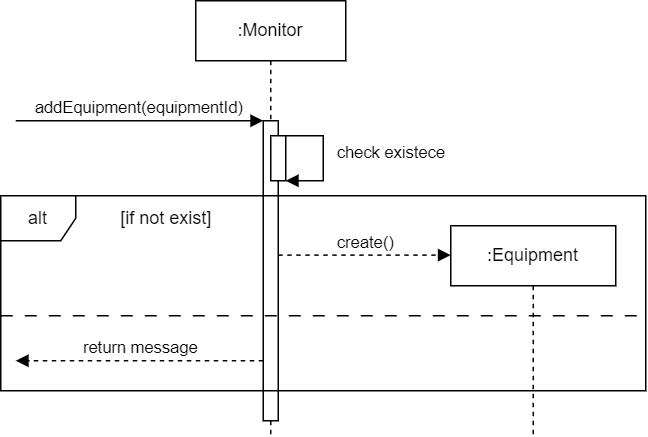

The diagram above was exported from draw.io. Its source (the exported page's mxGraphModel, read from the mxfile embedded in the PNG):
<mxGraphModel dx="1434" dy="844" grid="1" gridSize="10" guides="1" tooltips="1" connect="1" arrows="1" fold="1" page="1" pageScale="1" pageWidth="1169" pageHeight="827" math="0" shadow="0">
  <root>
    <mxCell id="0" />
    <mxCell id="1" parent="0" />
    <mxCell id="v2xYKfJ7gYYdZ1pvrBDt-12" value=":Monitor" style="shape=umlLifeline;perimeter=lifelinePerimeter;whiteSpace=wrap;html=1;container=1;dropTarget=0;collapsible=0;recursiveResize=0;outlineConnect=0;portConstraint=eastwest;newEdgeStyle={&quot;edgeStyle&quot;:&quot;elbowEdgeStyle&quot;,&quot;elbow&quot;:&quot;vertical&quot;,&quot;curved&quot;:0,&quot;rounded&quot;:0};" parent="1" vertex="1">
      <mxGeometry x="250" y="80" width="100" height="290" as="geometry" />
    </mxCell>
    <mxCell id="bcB8y-NLrwE01lrQYbAu-2" value="" style="html=1;points=[[0,0,0,0,5],[0,1,0,0,-5],[1,0,0,0,5],[1,1,0,0,-5]];perimeter=orthogonalPerimeter;outlineConnect=0;targetShapes=umlLifeline;portConstraint=eastwest;newEdgeStyle={&quot;curved&quot;:0,&quot;rounded&quot;:0};" parent="v2xYKfJ7gYYdZ1pvrBDt-12" vertex="1">
      <mxGeometry x="45" y="80" width="10" height="200" as="geometry" />
    </mxCell>
    <mxCell id="bcB8y-NLrwE01lrQYbAu-5" value="" style="html=1;points=[[0,0,0,0,5],[0,1,0,0,-5],[1,0,0,0,5],[1,1,0,0,-5]];perimeter=orthogonalPerimeter;outlineConnect=0;targetShapes=umlLifeline;portConstraint=eastwest;newEdgeStyle={&quot;curved&quot;:0,&quot;rounded&quot;:0};" parent="v2xYKfJ7gYYdZ1pvrBDt-12" vertex="1">
      <mxGeometry x="50" y="90" width="10" height="30" as="geometry" />
    </mxCell>
    <mxCell id="bcB8y-NLrwE01lrQYbAu-6" value="check existece" style="html=1;verticalAlign=bottom;labelBackgroundColor=none;endArrow=block;endFill=1;rounded=0;" parent="v2xYKfJ7gYYdZ1pvrBDt-12" source="bcB8y-NLrwE01lrQYbAu-5" target="bcB8y-NLrwE01lrQYbAu-5" edge="1">
      <mxGeometry x="0.125" y="45" width="160" relative="1" as="geometry">
        <mxPoint x="65" y="90" as="sourcePoint" />
        <mxPoint x="65" y="110" as="targetPoint" />
        <mxPoint as="offset" />
        <Array as="points">
          <mxPoint x="85" y="90" />
          <mxPoint x="85" y="110" />
          <mxPoint x="85" y="120" />
        </Array>
      </mxGeometry>
    </mxCell>
    <mxCell id="bcB8y-NLrwE01lrQYbAu-4" value="addEquipment(equipmentId)" style="html=1;verticalAlign=bottom;labelBackgroundColor=none;endArrow=block;endFill=1;rounded=0;" parent="1" target="bcB8y-NLrwE01lrQYbAu-2" edge="1">
      <mxGeometry x="-0.0026" width="160" relative="1" as="geometry">
        <mxPoint x="130" y="160" as="sourcePoint" />
        <mxPoint x="295" y="160" as="targetPoint" />
        <mxPoint as="offset" />
      </mxGeometry>
    </mxCell>
    <mxCell id="bcB8y-NLrwE01lrQYbAu-7" value="alt" style="shape=umlFrame;whiteSpace=wrap;html=1;pointerEvents=0;recursiveResize=0;container=1;collapsible=0;width=50;" parent="1" vertex="1">
      <mxGeometry x="120" y="210" width="430" height="130" as="geometry" />
    </mxCell>
    <mxCell id="v2xYKfJ7gYYdZ1pvrBDt-16" value=":Equipment" style="shape=umlLifeline;perimeter=lifelinePerimeter;whiteSpace=wrap;html=1;container=1;dropTarget=0;collapsible=0;recursiveResize=0;outlineConnect=0;portConstraint=eastwest;newEdgeStyle={&quot;edgeStyle&quot;:&quot;elbowEdgeStyle&quot;,&quot;elbow&quot;:&quot;vertical&quot;,&quot;curved&quot;:0,&quot;rounded&quot;:0};" parent="bcB8y-NLrwE01lrQYbAu-7" vertex="1">
      <mxGeometry x="300" y="20" width="110" height="140" as="geometry" />
    </mxCell>
    <mxCell id="bcB8y-NLrwE01lrQYbAu-3" value="create()" style="html=1;verticalAlign=bottom;labelBackgroundColor=none;endArrow=block;endFill=1;rounded=0;dashed=1;" parent="bcB8y-NLrwE01lrQYbAu-7" edge="1">
      <mxGeometry width="160" relative="1" as="geometry">
        <mxPoint x="185" y="39.58000000000004" as="sourcePoint" />
        <mxPoint x="300" y="39.58000000000004" as="targetPoint" />
        <mxPoint as="offset" />
      </mxGeometry>
    </mxCell>
    <mxCell id="bcB8y-NLrwE01lrQYbAu-9" value="[if not exist]" style="text;html=1;align=center;verticalAlign=middle;resizable=0;points=[];autosize=1;strokeColor=none;fillColor=none;" parent="bcB8y-NLrwE01lrQYbAu-7" vertex="1">
      <mxGeometry x="70" width="80" height="30" as="geometry" />
    </mxCell>
    <mxCell id="bcB8y-NLrwE01lrQYbAu-11" value="" style="endArrow=none;dashed=1;html=1;strokeWidth=1;rounded=0;dashPattern=8 8;spacing=2;startSize=6;sourcePerimeterSpacing=0;targetPerimeterSpacing=0;" parent="bcB8y-NLrwE01lrQYbAu-7" edge="1">
      <mxGeometry width="50" height="50" relative="1" as="geometry">
        <mxPoint y="80.02999999999997" as="sourcePoint" />
        <mxPoint x="430" y="80" as="targetPoint" />
      </mxGeometry>
    </mxCell>
    <mxCell id="bcB8y-NLrwE01lrQYbAu-10" value="return message" style="html=1;verticalAlign=bottom;labelBackgroundColor=none;endArrow=block;endFill=1;rounded=0;dashed=1;" parent="bcB8y-NLrwE01lrQYbAu-7" edge="1">
      <mxGeometry x="-0.0026" width="160" relative="1" as="geometry">
        <mxPoint x="174.99999999999955" y="110.00000000000006" as="sourcePoint" />
        <mxPoint x="9.999999999999545" y="110.00000000000006" as="targetPoint" />
        <mxPoint as="offset" />
      </mxGeometry>
    </mxCell>
  </root>
</mxGraphModel>